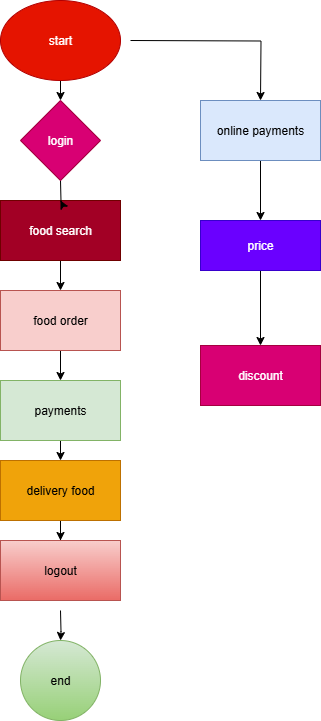

The diagram above was exported from draw.io. Its source (the exported page's mxGraphModel, read from the mxfile embedded in the PNG):
<mxGraphModel dx="1440" dy="753" grid="1" gridSize="10" guides="1" tooltips="1" connect="1" arrows="1" fold="1" page="1" pageScale="1" pageWidth="850" pageHeight="1100" math="0" shadow="0">
  <root>
    <mxCell id="0" />
    <mxCell id="1" parent="0" />
    <mxCell id="KBPsOpA8EvUJD8E_pUwq-8" value="" style="edgeStyle=orthogonalEdgeStyle;rounded=0;orthogonalLoop=1;jettySize=auto;html=1;" edge="1" parent="1" source="KBPsOpA8EvUJD8E_pUwq-1">
      <mxGeometry relative="1" as="geometry">
        <mxPoint x="390" y="100" as="targetPoint" />
      </mxGeometry>
    </mxCell>
    <mxCell id="KBPsOpA8EvUJD8E_pUwq-14" value="" style="edgeStyle=orthogonalEdgeStyle;rounded=0;orthogonalLoop=1;jettySize=auto;html=1;" edge="1" parent="1">
      <mxGeometry relative="1" as="geometry">
        <mxPoint x="460" y="40" as="sourcePoint" />
        <mxPoint x="590" y="100" as="targetPoint" />
      </mxGeometry>
    </mxCell>
    <mxCell id="KBPsOpA8EvUJD8E_pUwq-1" value="start" style="ellipse;whiteSpace=wrap;html=1;fillColor=#e51400;strokeColor=#B20000;fontColor=#ffffff;" vertex="1" parent="1">
      <mxGeometry x="330" width="120" height="80" as="geometry" />
    </mxCell>
    <mxCell id="KBPsOpA8EvUJD8E_pUwq-6" value="" style="edgeStyle=orthogonalEdgeStyle;rounded=0;orthogonalLoop=1;jettySize=auto;html=1;" edge="1" parent="1" source="KBPsOpA8EvUJD8E_pUwq-3" target="KBPsOpA8EvUJD8E_pUwq-5">
      <mxGeometry relative="1" as="geometry" />
    </mxCell>
    <mxCell id="KBPsOpA8EvUJD8E_pUwq-3" value="food search" style="rounded=0;whiteSpace=wrap;html=1;fillColor=#a20025;strokeColor=#6F0000;fontColor=#ffffff;" vertex="1" parent="1">
      <mxGeometry x="330" y="200" width="120" height="60" as="geometry" />
    </mxCell>
    <mxCell id="KBPsOpA8EvUJD8E_pUwq-7" value="" style="edgeStyle=orthogonalEdgeStyle;rounded=0;orthogonalLoop=1;jettySize=auto;html=1;" edge="1" parent="1" target="KBPsOpA8EvUJD8E_pUwq-3">
      <mxGeometry relative="1" as="geometry">
        <mxPoint x="390" y="180" as="sourcePoint" />
      </mxGeometry>
    </mxCell>
    <mxCell id="KBPsOpA8EvUJD8E_pUwq-10" value="" style="edgeStyle=orthogonalEdgeStyle;rounded=0;orthogonalLoop=1;jettySize=auto;html=1;" edge="1" parent="1" source="KBPsOpA8EvUJD8E_pUwq-5" target="KBPsOpA8EvUJD8E_pUwq-9">
      <mxGeometry relative="1" as="geometry" />
    </mxCell>
    <mxCell id="KBPsOpA8EvUJD8E_pUwq-5" value="food order" style="whiteSpace=wrap;html=1;rounded=0;fillColor=#f8cecc;strokeColor=#b85450;" vertex="1" parent="1">
      <mxGeometry x="330" y="290" width="120" height="60" as="geometry" />
    </mxCell>
    <mxCell id="KBPsOpA8EvUJD8E_pUwq-12" value="" style="edgeStyle=orthogonalEdgeStyle;rounded=0;orthogonalLoop=1;jettySize=auto;html=1;" edge="1" parent="1" source="KBPsOpA8EvUJD8E_pUwq-9">
      <mxGeometry relative="1" as="geometry">
        <mxPoint x="390" y="460" as="targetPoint" />
      </mxGeometry>
    </mxCell>
    <mxCell id="KBPsOpA8EvUJD8E_pUwq-9" value="payments" style="whiteSpace=wrap;html=1;rounded=0;fillColor=#d5e8d4;strokeColor=#82b366;" vertex="1" parent="1">
      <mxGeometry x="330" y="380" width="120" height="60" as="geometry" />
    </mxCell>
    <mxCell id="KBPsOpA8EvUJD8E_pUwq-23" value="" style="edgeStyle=orthogonalEdgeStyle;rounded=0;orthogonalLoop=1;jettySize=auto;html=1;" edge="1" parent="1" source="KBPsOpA8EvUJD8E_pUwq-15" target="KBPsOpA8EvUJD8E_pUwq-22">
      <mxGeometry relative="1" as="geometry" />
    </mxCell>
    <mxCell id="KBPsOpA8EvUJD8E_pUwq-15" value="delivery food" style="rounded=0;whiteSpace=wrap;html=1;fillColor=#f0a30a;strokeColor=#BD7000;fontColor=#000000;" vertex="1" parent="1">
      <mxGeometry x="330" y="460" width="120" height="60" as="geometry" />
    </mxCell>
    <mxCell id="KBPsOpA8EvUJD8E_pUwq-21" value="" style="edgeStyle=orthogonalEdgeStyle;rounded=0;orthogonalLoop=1;jettySize=auto;html=1;" edge="1" parent="1" target="KBPsOpA8EvUJD8E_pUwq-20">
      <mxGeometry relative="1" as="geometry">
        <mxPoint x="390" y="610" as="sourcePoint" />
      </mxGeometry>
    </mxCell>
    <mxCell id="KBPsOpA8EvUJD8E_pUwq-28" value="" style="edgeStyle=orthogonalEdgeStyle;rounded=0;orthogonalLoop=1;jettySize=auto;html=1;" edge="1" parent="1" source="KBPsOpA8EvUJD8E_pUwq-19" target="KBPsOpA8EvUJD8E_pUwq-27">
      <mxGeometry relative="1" as="geometry" />
    </mxCell>
    <mxCell id="KBPsOpA8EvUJD8E_pUwq-19" value="online payments" style="rounded=0;whiteSpace=wrap;html=1;fillColor=#dae8fc;strokeColor=#6c8ebf;" vertex="1" parent="1">
      <mxGeometry x="530" y="100" width="120" height="60" as="geometry" />
    </mxCell>
    <mxCell id="KBPsOpA8EvUJD8E_pUwq-20" value="end" style="ellipse;whiteSpace=wrap;html=1;fillColor=#d5e8d4;strokeColor=#82b366;rounded=0;gradientColor=#97d077;" vertex="1" parent="1">
      <mxGeometry x="350" y="640" width="80" height="80" as="geometry" />
    </mxCell>
    <mxCell id="KBPsOpA8EvUJD8E_pUwq-22" value="logout" style="whiteSpace=wrap;html=1;fillColor=#f8cecc;strokeColor=#b85450;rounded=0;gradientColor=#ea6b66;" vertex="1" parent="1">
      <mxGeometry x="330" y="540" width="120" height="60" as="geometry" />
    </mxCell>
    <mxCell id="KBPsOpA8EvUJD8E_pUwq-24" value="login" style="rhombus;whiteSpace=wrap;html=1;fillColor=#d80073;fontColor=#ffffff;strokeColor=#A50040;" vertex="1" parent="1">
      <mxGeometry x="350" y="100" width="80" height="80" as="geometry" />
    </mxCell>
    <mxCell id="KBPsOpA8EvUJD8E_pUwq-31" value="" style="edgeStyle=orthogonalEdgeStyle;rounded=0;orthogonalLoop=1;jettySize=auto;html=1;" edge="1" parent="1" source="KBPsOpA8EvUJD8E_pUwq-27" target="KBPsOpA8EvUJD8E_pUwq-30">
      <mxGeometry relative="1" as="geometry" />
    </mxCell>
    <mxCell id="KBPsOpA8EvUJD8E_pUwq-27" value="price" style="whiteSpace=wrap;html=1;fillColor=#6a00ff;strokeColor=#3700CC;rounded=0;fontColor=#ffffff;" vertex="1" parent="1">
      <mxGeometry x="530" y="220" width="120" height="50" as="geometry" />
    </mxCell>
    <mxCell id="KBPsOpA8EvUJD8E_pUwq-30" value="discount" style="whiteSpace=wrap;html=1;fillColor=#d80073;strokeColor=#A50040;fontColor=#ffffff;rounded=0;" vertex="1" parent="1">
      <mxGeometry x="530" y="345" width="120" height="60" as="geometry" />
    </mxCell>
  </root>
</mxGraphModel>